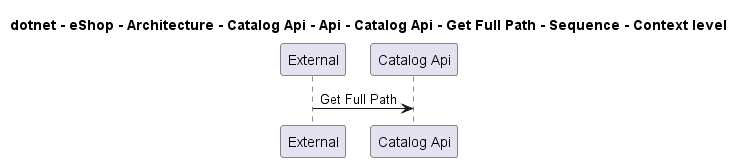

The diagram above was rendered by PlantUML. Its source (embedded in the PNG):
@startuml
!pragma layout smetana

title dotnet - eShop - Architecture - Catalog Api - Api - Catalog Api - Get Full Path - Sequence - Context level

participant "External" as C4InterFlow.SoftwareSystems.ExternalSystem
participant "Catalog Api" as dotnet.eShop.Architecture.SoftwareSystems.CatalogApi

C4InterFlow.SoftwareSystems.ExternalSystem -> dotnet.eShop.Architecture.SoftwareSystems.CatalogApi : Get Full Path


@enduml